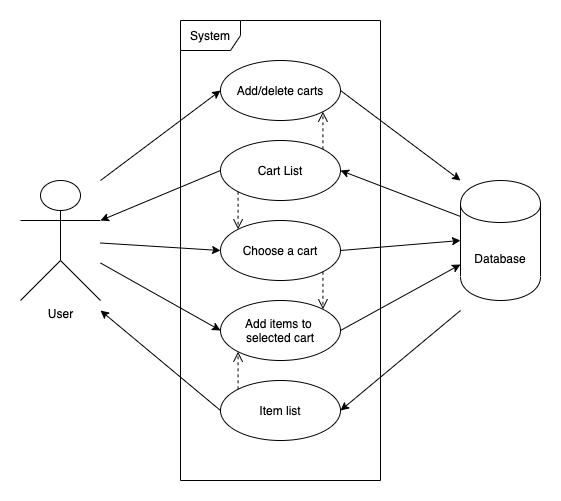

The diagram above was exported from draw.io. Its source (the exported page's mxGraphModel, read from the mxfile embedded in the PNG):
<mxGraphModel dx="1186" dy="574" grid="1" gridSize="10" guides="1" tooltips="1" connect="1" arrows="1" fold="1" page="1" pageScale="1" pageWidth="827" pageHeight="1169" math="0" shadow="0">
  <root>
    <mxCell id="F89o09zH4AprTnQplam3-0" />
    <mxCell id="F89o09zH4AprTnQplam3-1" parent="F89o09zH4AprTnQplam3-0" />
    <mxCell id="Pc2NDNV7sk4VoUt7pupA-0" value="System" style="shape=umlFrame;whiteSpace=wrap;html=1;" vertex="1" parent="F89o09zH4AprTnQplam3-1">
      <mxGeometry x="200" y="120" width="200" height="460" as="geometry" />
    </mxCell>
    <mxCell id="1i3bkzhIykBSYentBFwn-1" value="User" style="shape=umlActor;verticalLabelPosition=bottom;labelBackgroundColor=#ffffff;verticalAlign=top;html=1;outlineConnect=0;" parent="F89o09zH4AprTnQplam3-1" vertex="1">
      <mxGeometry x="40" y="280" width="80" height="120" as="geometry" />
    </mxCell>
    <mxCell id="1i3bkzhIykBSYentBFwn-2" value="Database" style="shape=cylinder;whiteSpace=wrap;html=1;boundedLbl=1;backgroundOutline=1;" parent="F89o09zH4AprTnQplam3-1" vertex="1">
      <mxGeometry x="480" y="280" width="80" height="120" as="geometry" />
    </mxCell>
    <mxCell id="1i3bkzhIykBSYentBFwn-3" value="Cart List" style="ellipse;whiteSpace=wrap;html=1;" parent="F89o09zH4AprTnQplam3-1" vertex="1">
      <mxGeometry x="240" y="240" width="120" height="60" as="geometry" />
    </mxCell>
    <mxCell id="1i3bkzhIykBSYentBFwn-7" value="Item list" style="ellipse;whiteSpace=wrap;html=1;" parent="F89o09zH4AprTnQplam3-1" vertex="1">
      <mxGeometry x="240" y="480" width="120" height="60" as="geometry" />
    </mxCell>
    <mxCell id="1i3bkzhIykBSYentBFwn-10" value="" style="endArrow=classic;html=1;exitX=0;exitY=0.3;exitDx=0;exitDy=0;entryX=1;entryY=0.5;entryDx=0;entryDy=0;" parent="F89o09zH4AprTnQplam3-1" source="1i3bkzhIykBSYentBFwn-2" target="1i3bkzhIykBSYentBFwn-3" edge="1">
      <mxGeometry width="50" height="50" relative="1" as="geometry">
        <mxPoint x="40" y="270" as="sourcePoint" />
        <mxPoint x="90" y="220" as="targetPoint" />
      </mxGeometry>
    </mxCell>
    <mxCell id="1i3bkzhIykBSYentBFwn-11" value="" style="endArrow=classic;html=1;exitX=0;exitY=0.5;exitDx=0;exitDy=0;" parent="F89o09zH4AprTnQplam3-1" source="1i3bkzhIykBSYentBFwn-3" edge="1">
      <mxGeometry width="50" height="50" relative="1" as="geometry">
        <mxPoint x="60" y="210" as="sourcePoint" />
        <mxPoint x="120" y="320" as="targetPoint" />
      </mxGeometry>
    </mxCell>
    <mxCell id="1i3bkzhIykBSYentBFwn-13" value="" style="endArrow=classic;html=1;entryX=1;entryY=0.5;entryDx=0;entryDy=0;" parent="F89o09zH4AprTnQplam3-1" target="1i3bkzhIykBSYentBFwn-7" edge="1">
      <mxGeometry width="50" height="50" relative="1" as="geometry">
        <mxPoint x="480" y="410" as="sourcePoint" />
        <mxPoint x="380" y="310" as="targetPoint" />
      </mxGeometry>
    </mxCell>
    <mxCell id="1i3bkzhIykBSYentBFwn-14" value="" style="endArrow=classic;html=1;exitX=0;exitY=0.5;exitDx=0;exitDy=0;" parent="F89o09zH4AprTnQplam3-1" source="1i3bkzhIykBSYentBFwn-7" edge="1">
      <mxGeometry width="50" height="50" relative="1" as="geometry">
        <mxPoint x="130" y="430" as="sourcePoint" />
        <mxPoint x="120" y="410" as="targetPoint" />
      </mxGeometry>
    </mxCell>
    <mxCell id="1i3bkzhIykBSYentBFwn-15" value="Add items to &lt;br&gt;selected cart" style="ellipse;whiteSpace=wrap;html=1;" parent="F89o09zH4AprTnQplam3-1" vertex="1">
      <mxGeometry x="240" y="400" width="120" height="60" as="geometry" />
    </mxCell>
    <mxCell id="1i3bkzhIykBSYentBFwn-16" value="" style="endArrow=classic;html=1;entryX=0;entryY=0.5;entryDx=0;entryDy=0;" parent="F89o09zH4AprTnQplam3-1" source="1i3bkzhIykBSYentBFwn-1" target="1i3bkzhIykBSYentBFwn-15" edge="1">
      <mxGeometry width="50" height="50" relative="1" as="geometry">
        <mxPoint x="120" y="410" as="sourcePoint" />
        <mxPoint x="480" y="260" as="targetPoint" />
      </mxGeometry>
    </mxCell>
    <mxCell id="1i3bkzhIykBSYentBFwn-17" value="" style="endArrow=classic;html=1;exitX=1;exitY=0.5;exitDx=0;exitDy=0;entryX=0;entryY=0.7;entryDx=0;entryDy=0;" parent="F89o09zH4AprTnQplam3-1" source="1i3bkzhIykBSYentBFwn-15" target="1i3bkzhIykBSYentBFwn-2" edge="1">
      <mxGeometry width="50" height="50" relative="1" as="geometry">
        <mxPoint x="50" y="190" as="sourcePoint" />
        <mxPoint x="480" y="410" as="targetPoint" />
      </mxGeometry>
    </mxCell>
    <mxCell id="1i3bkzhIykBSYentBFwn-18" value="Add/delete carts" style="ellipse;whiteSpace=wrap;html=1;" parent="F89o09zH4AprTnQplam3-1" vertex="1">
      <mxGeometry x="240" y="160" width="120" height="60" as="geometry" />
    </mxCell>
    <mxCell id="1i3bkzhIykBSYentBFwn-19" value="" style="endArrow=classic;html=1;entryX=0;entryY=0.5;entryDx=0;entryDy=0;" parent="F89o09zH4AprTnQplam3-1" target="1i3bkzhIykBSYentBFwn-18" edge="1">
      <mxGeometry width="50" height="50" relative="1" as="geometry">
        <mxPoint x="120" y="280" as="sourcePoint" />
        <mxPoint x="190" y="250" as="targetPoint" />
      </mxGeometry>
    </mxCell>
    <mxCell id="1i3bkzhIykBSYentBFwn-20" value="" style="endArrow=classic;html=1;exitX=1;exitY=0.5;exitDx=0;exitDy=0;" parent="F89o09zH4AprTnQplam3-1" source="1i3bkzhIykBSYentBFwn-18" edge="1">
      <mxGeometry width="50" height="50" relative="1" as="geometry">
        <mxPoint x="100" y="300" as="sourcePoint" />
        <mxPoint x="480" y="280" as="targetPoint" />
      </mxGeometry>
    </mxCell>
    <mxCell id="1i3bkzhIykBSYentBFwn-21" value="Choose a cart" style="ellipse;whiteSpace=wrap;html=1;" parent="F89o09zH4AprTnQplam3-1" vertex="1">
      <mxGeometry x="240" y="320" width="120" height="60" as="geometry" />
    </mxCell>
    <mxCell id="1i3bkzhIykBSYentBFwn-22" value="" style="endArrow=classic;html=1;entryX=0;entryY=0.5;entryDx=0;entryDy=0;" parent="F89o09zH4AprTnQplam3-1" target="1i3bkzhIykBSYentBFwn-21" edge="1" source="1i3bkzhIykBSYentBFwn-1">
      <mxGeometry width="50" height="50" relative="1" as="geometry">
        <mxPoint x="170" y="320" as="sourcePoint" />
        <mxPoint x="260" y="280" as="targetPoint" />
      </mxGeometry>
    </mxCell>
    <mxCell id="1i3bkzhIykBSYentBFwn-23" value="" style="endArrow=classic;html=1;entryX=0;entryY=0.5;entryDx=0;entryDy=0;exitX=1;exitY=0.5;exitDx=0;exitDy=0;" parent="F89o09zH4AprTnQplam3-1" source="1i3bkzhIykBSYentBFwn-21" target="1i3bkzhIykBSYentBFwn-2" edge="1">
      <mxGeometry width="50" height="50" relative="1" as="geometry">
        <mxPoint x="480" y="350" as="sourcePoint" />
        <mxPoint x="530" y="300" as="targetPoint" />
      </mxGeometry>
    </mxCell>
    <mxCell id="Pc2NDNV7sk4VoUt7pupA-2" value="" style="html=1;verticalAlign=bottom;endArrow=open;dashed=1;endSize=8;entryX=1;entryY=1;entryDx=0;entryDy=0;exitX=1;exitY=0;exitDx=0;exitDy=0;" edge="1" parent="F89o09zH4AprTnQplam3-1" source="1i3bkzhIykBSYentBFwn-3" target="1i3bkzhIykBSYentBFwn-18">
      <mxGeometry relative="1" as="geometry">
        <mxPoint x="420" y="390" as="sourcePoint" />
        <mxPoint x="340" y="390" as="targetPoint" />
      </mxGeometry>
    </mxCell>
    <mxCell id="Pc2NDNV7sk4VoUt7pupA-3" value="" style="html=1;verticalAlign=bottom;endArrow=open;dashed=1;endSize=8;entryX=0;entryY=0;entryDx=0;entryDy=0;exitX=0;exitY=1;exitDx=0;exitDy=0;" edge="1" parent="F89o09zH4AprTnQplam3-1" source="1i3bkzhIykBSYentBFwn-3" target="1i3bkzhIykBSYentBFwn-21">
      <mxGeometry relative="1" as="geometry">
        <mxPoint x="352.42640687119297" y="258.7867965644035" as="sourcePoint" />
        <mxPoint x="352.42640687119297" y="221.21320343559648" as="targetPoint" />
      </mxGeometry>
    </mxCell>
    <mxCell id="Pc2NDNV7sk4VoUt7pupA-4" value="" style="html=1;verticalAlign=bottom;endArrow=open;dashed=1;endSize=8;exitX=0;exitY=0;exitDx=0;exitDy=0;entryX=0;entryY=1;entryDx=0;entryDy=0;" edge="1" parent="F89o09zH4AprTnQplam3-1" source="1i3bkzhIykBSYentBFwn-7" target="1i3bkzhIykBSYentBFwn-15">
      <mxGeometry relative="1" as="geometry">
        <mxPoint x="267.57359312880703" y="301.2132034355965" as="sourcePoint" />
        <mxPoint x="267.57359312880703" y="338.7867965644035" as="targetPoint" />
      </mxGeometry>
    </mxCell>
    <mxCell id="Pc2NDNV7sk4VoUt7pupA-5" value="" style="html=1;verticalAlign=bottom;endArrow=open;dashed=1;endSize=8;entryX=1;entryY=0;entryDx=0;entryDy=0;exitX=1;exitY=1;exitDx=0;exitDy=0;" edge="1" parent="F89o09zH4AprTnQplam3-1" source="1i3bkzhIykBSYentBFwn-21" target="1i3bkzhIykBSYentBFwn-15">
      <mxGeometry relative="1" as="geometry">
        <mxPoint x="267.57359312880703" y="301.2132034355965" as="sourcePoint" />
        <mxPoint x="267.57359312880703" y="338.7867965644035" as="targetPoint" />
      </mxGeometry>
    </mxCell>
  </root>
</mxGraphModel>